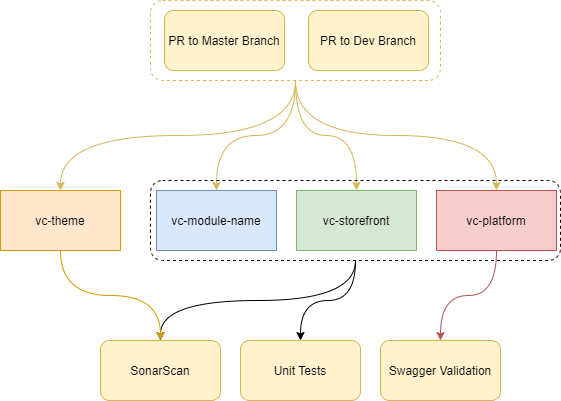

The diagram above was exported from draw.io. Its source (the exported page's mxGraphModel, read from the mxfile embedded in the PNG):
<mxGraphModel dx="1422" dy="862" grid="1" gridSize="10" guides="1" tooltips="1" connect="1" arrows="1" fold="1" page="1" pageScale="1" pageWidth="1169" pageHeight="827" math="0" shadow="0">
  <root>
    <mxCell id="2-y5OoNZykFe4SmqCXSH-0" />
    <mxCell id="2-y5OoNZykFe4SmqCXSH-1" parent="2-y5OoNZykFe4SmqCXSH-0" />
    <mxCell id="2-y5OoNZykFe4SmqCXSH-47" value="" style="rounded=1;whiteSpace=wrap;html=1;dashed=1;fillColor=none;" parent="2-y5OoNZykFe4SmqCXSH-1" vertex="1">
      <mxGeometry x="380" y="240" width="420" height="80" as="geometry" />
    </mxCell>
    <mxCell id="2-y5OoNZykFe4SmqCXSH-31" style="edgeStyle=orthogonalEdgeStyle;orthogonalLoop=1;jettySize=auto;html=1;curved=1;fillColor=#fff2cc;strokeColor=#d6b656;" parent="2-y5OoNZykFe4SmqCXSH-1" source="2-y5OoNZykFe4SmqCXSH-30" target="2-y5OoNZykFe4SmqCXSH-14" edge="1">
      <mxGeometry relative="1" as="geometry" />
    </mxCell>
    <mxCell id="2-y5OoNZykFe4SmqCXSH-32" style="edgeStyle=orthogonalEdgeStyle;curved=1;orthogonalLoop=1;jettySize=auto;html=1;fillColor=#fff2cc;strokeColor=#d6b656;" parent="2-y5OoNZykFe4SmqCXSH-1" source="2-y5OoNZykFe4SmqCXSH-30" target="2-y5OoNZykFe4SmqCXSH-13" edge="1">
      <mxGeometry relative="1" as="geometry" />
    </mxCell>
    <mxCell id="2-y5OoNZykFe4SmqCXSH-33" style="edgeStyle=orthogonalEdgeStyle;curved=1;orthogonalLoop=1;jettySize=auto;html=1;fillColor=#fff2cc;strokeColor=#d6b656;" parent="2-y5OoNZykFe4SmqCXSH-1" source="2-y5OoNZykFe4SmqCXSH-30" target="2-y5OoNZykFe4SmqCXSH-12" edge="1">
      <mxGeometry relative="1" as="geometry" />
    </mxCell>
    <mxCell id="2-y5OoNZykFe4SmqCXSH-34" style="edgeStyle=orthogonalEdgeStyle;curved=1;orthogonalLoop=1;jettySize=auto;html=1;entryX=0.5;entryY=0;entryDx=0;entryDy=0;fillColor=#fff2cc;strokeColor=#d6b656;" parent="2-y5OoNZykFe4SmqCXSH-1" source="2-y5OoNZykFe4SmqCXSH-30" target="2-y5OoNZykFe4SmqCXSH-11" edge="1">
      <mxGeometry relative="1" as="geometry" />
    </mxCell>
    <mxCell id="2-y5OoNZykFe4SmqCXSH-30" value="" style="rounded=1;whiteSpace=wrap;html=1;fillColor=none;dashed=1;strokeColor=#d6b656;" parent="2-y5OoNZykFe4SmqCXSH-1" vertex="1">
      <mxGeometry x="230" y="60" width="560" height="80" as="geometry" />
    </mxCell>
    <mxCell id="2-y5OoNZykFe4SmqCXSH-4" value="SonarScan" style="rounded=1;whiteSpace=wrap;html=1;fillColor=#fff2cc;strokeColor=#d6b656;" parent="2-y5OoNZykFe4SmqCXSH-1" vertex="1">
      <mxGeometry x="320" y="400" width="120" height="60" as="geometry" />
    </mxCell>
    <mxCell id="2-y5OoNZykFe4SmqCXSH-9" value="Commit to Dev Branch" style="rounded=1;whiteSpace=wrap;html=1;fillColor=#fff2cc;strokeColor=#d6b656;" parent="2-y5OoNZykFe4SmqCXSH-1" vertex="1">
      <mxGeometry x="660" y="70" width="120" height="60" as="geometry" />
    </mxCell>
    <mxCell id="2-y5OoNZykFe4SmqCXSH-10" value="Commit to Master Branch" style="rounded=1;whiteSpace=wrap;html=1;fillColor=#fff2cc;strokeColor=#d6b656;" parent="2-y5OoNZykFe4SmqCXSH-1" vertex="1">
      <mxGeometry x="520" y="70" width="120" height="60" as="geometry" />
    </mxCell>
    <mxCell id="2-y5OoNZykFe4SmqCXSH-38" style="edgeStyle=orthogonalEdgeStyle;curved=1;orthogonalLoop=1;jettySize=auto;html=1;entryX=0.5;entryY=0;entryDx=0;entryDy=0;fillColor=#f8cecc;strokeColor=#b85450;" parent="2-y5OoNZykFe4SmqCXSH-1" source="2-y5OoNZykFe4SmqCXSH-11" target="2-y5OoNZykFe4SmqCXSH-37" edge="1">
      <mxGeometry relative="1" as="geometry" />
    </mxCell>
    <mxCell id="2-y5OoNZykFe4SmqCXSH-11" value="vc-platform" style="rounded=0;whiteSpace=wrap;html=1;fillColor=#f8cecc;strokeColor=#b85450;" parent="2-y5OoNZykFe4SmqCXSH-1" vertex="1">
      <mxGeometry x="666" y="250" width="120" height="60" as="geometry" />
    </mxCell>
    <mxCell id="2-y5OoNZykFe4SmqCXSH-12" value="vc-storefront" style="rounded=0;whiteSpace=wrap;html=1;fillColor=#d5e8d4;strokeColor=#82b366;" parent="2-y5OoNZykFe4SmqCXSH-1" vertex="1">
      <mxGeometry x="526" y="250" width="120" height="60" as="geometry" />
    </mxCell>
    <mxCell id="2-y5OoNZykFe4SmqCXSH-13" value="vc-module-name" style="rounded=0;whiteSpace=wrap;html=1;fillColor=#dae8fc;strokeColor=#6c8ebf;" parent="2-y5OoNZykFe4SmqCXSH-1" vertex="1">
      <mxGeometry x="386" y="250" width="120" height="60" as="geometry" />
    </mxCell>
    <mxCell id="2-y5OoNZykFe4SmqCXSH-60" style="edgeStyle=orthogonalEdgeStyle;curved=1;orthogonalLoop=1;jettySize=auto;html=1;fillColor=#ffe6cc;strokeColor=#d79b00;" parent="2-y5OoNZykFe4SmqCXSH-1" source="2-y5OoNZykFe4SmqCXSH-14" target="2-y5OoNZykFe4SmqCXSH-45" edge="1">
      <mxGeometry relative="1" as="geometry">
        <Array as="points">
          <mxPoint x="310" y="350" />
          <mxPoint x="660" y="350" />
        </Array>
      </mxGeometry>
    </mxCell>
    <mxCell id="2-y5OoNZykFe4SmqCXSH-61" style="edgeStyle=orthogonalEdgeStyle;curved=1;orthogonalLoop=1;jettySize=auto;html=1;entryX=0.5;entryY=0;entryDx=0;entryDy=0;fillColor=#ffe6cc;strokeColor=#d79b00;exitX=0.5;exitY=1;exitDx=0;exitDy=0;" parent="2-y5OoNZykFe4SmqCXSH-1" source="2-y5OoNZykFe4SmqCXSH-14" target="2-y5OoNZykFe4SmqCXSH-46" edge="1">
      <mxGeometry relative="1" as="geometry">
        <Array as="points">
          <mxPoint x="310" y="310" />
          <mxPoint x="310" y="350" />
          <mxPoint x="520" y="350" />
        </Array>
      </mxGeometry>
    </mxCell>
    <mxCell id="2-y5OoNZykFe4SmqCXSH-62" style="edgeStyle=orthogonalEdgeStyle;curved=1;orthogonalLoop=1;jettySize=auto;html=1;entryX=0.5;entryY=0;entryDx=0;entryDy=0;fillColor=#ffe6cc;strokeColor=#d79b00;" parent="2-y5OoNZykFe4SmqCXSH-1" source="2-y5OoNZykFe4SmqCXSH-14" target="2-y5OoNZykFe4SmqCXSH-4" edge="1">
      <mxGeometry relative="1" as="geometry" />
    </mxCell>
    <mxCell id="2-y5OoNZykFe4SmqCXSH-63" style="edgeStyle=orthogonalEdgeStyle;curved=1;orthogonalLoop=1;jettySize=auto;html=1;entryX=0.5;entryY=0;entryDx=0;entryDy=0;fillColor=#ffe6cc;strokeColor=#d79b00;" parent="2-y5OoNZykFe4SmqCXSH-1" source="2-y5OoNZykFe4SmqCXSH-14" target="2-y5OoNZykFe4SmqCXSH-36" edge="1">
      <mxGeometry relative="1" as="geometry" />
    </mxCell>
    <mxCell id="2-y5OoNZykFe4SmqCXSH-14" value="vc-theme" style="rounded=0;whiteSpace=wrap;html=1;fillColor=#ffe6cc;strokeColor=#d79b00;" parent="2-y5OoNZykFe4SmqCXSH-1" vertex="1">
      <mxGeometry x="230" y="250" width="120" height="60" as="geometry" />
    </mxCell>
    <mxCell id="2-y5OoNZykFe4SmqCXSH-23" value="PR to Dev Branch" style="rounded=1;whiteSpace=wrap;html=1;fillColor=#fff2cc;strokeColor=#d6b656;" parent="2-y5OoNZykFe4SmqCXSH-1" vertex="1">
      <mxGeometry x="380" y="70" width="120" height="60" as="geometry" />
    </mxCell>
    <mxCell id="2-y5OoNZykFe4SmqCXSH-24" value="PR to Master Branch" style="rounded=1;whiteSpace=wrap;html=1;fillColor=#fff2cc;strokeColor=#d6b656;" parent="2-y5OoNZykFe4SmqCXSH-1" vertex="1">
      <mxGeometry x="240" y="70" width="120" height="60" as="geometry" />
    </mxCell>
    <mxCell id="2-y5OoNZykFe4SmqCXSH-35" value="Unit Tests" style="rounded=1;whiteSpace=wrap;html=1;fillColor=#fff2cc;strokeColor=#d6b656;" parent="2-y5OoNZykFe4SmqCXSH-1" vertex="1">
      <mxGeometry x="740" y="400" width="120" height="60" as="geometry" />
    </mxCell>
    <mxCell id="2-y5OoNZykFe4SmqCXSH-36" value="E2E API tests" style="rounded=1;whiteSpace=wrap;html=1;fillColor=#fff2cc;strokeColor=#d6b656;" parent="2-y5OoNZykFe4SmqCXSH-1" vertex="1">
      <mxGeometry x="177" y="400" width="120" height="60" as="geometry" />
    </mxCell>
    <mxCell id="2-y5OoNZykFe4SmqCXSH-37" value="Swagger Validation" style="rounded=1;whiteSpace=wrap;html=1;fillColor=#fff2cc;strokeColor=#d6b656;" parent="2-y5OoNZykFe4SmqCXSH-1" vertex="1">
      <mxGeometry x="880" y="400" width="120" height="60" as="geometry" />
    </mxCell>
    <mxCell id="2-y5OoNZykFe4SmqCXSH-45" value="Get Version Number" style="rounded=1;whiteSpace=wrap;html=1;fillColor=#fff2cc;strokeColor=#d6b656;" parent="2-y5OoNZykFe4SmqCXSH-1" vertex="1">
      <mxGeometry x="600" y="400" width="120" height="60" as="geometry" />
    </mxCell>
    <mxCell id="2-y5OoNZykFe4SmqCXSH-46" value="Get ChangeLog" style="rounded=1;whiteSpace=wrap;html=1;fillColor=#fff2cc;strokeColor=#d6b656;" parent="2-y5OoNZykFe4SmqCXSH-1" vertex="1">
      <mxGeometry x="460" y="400" width="120" height="60" as="geometry" />
    </mxCell>
    <mxCell id="2-y5OoNZykFe4SmqCXSH-50" style="edgeStyle=orthogonalEdgeStyle;curved=1;orthogonalLoop=1;jettySize=auto;html=1;entryX=0.5;entryY=0;entryDx=0;entryDy=0;" parent="2-y5OoNZykFe4SmqCXSH-1" source="2-y5OoNZykFe4SmqCXSH-47" target="2-y5OoNZykFe4SmqCXSH-46" edge="1">
      <mxGeometry relative="1" as="geometry" />
    </mxCell>
    <mxCell id="2-y5OoNZykFe4SmqCXSH-51" style="edgeStyle=orthogonalEdgeStyle;curved=1;orthogonalLoop=1;jettySize=auto;html=1;entryX=0.5;entryY=0;entryDx=0;entryDy=0;" parent="2-y5OoNZykFe4SmqCXSH-1" source="2-y5OoNZykFe4SmqCXSH-47" target="2-y5OoNZykFe4SmqCXSH-4" edge="1">
      <mxGeometry relative="1" as="geometry" />
    </mxCell>
    <mxCell id="2-y5OoNZykFe4SmqCXSH-56" style="edgeStyle=orthogonalEdgeStyle;curved=1;orthogonalLoop=1;jettySize=auto;html=1;entryX=0.5;entryY=0;entryDx=0;entryDy=0;" parent="2-y5OoNZykFe4SmqCXSH-1" source="2-y5OoNZykFe4SmqCXSH-47" target="2-y5OoNZykFe4SmqCXSH-45" edge="1">
      <mxGeometry relative="1" as="geometry" />
    </mxCell>
    <mxCell id="2-y5OoNZykFe4SmqCXSH-58" style="edgeStyle=orthogonalEdgeStyle;curved=1;orthogonalLoop=1;jettySize=auto;html=1;entryX=0.5;entryY=0;entryDx=0;entryDy=0;" parent="2-y5OoNZykFe4SmqCXSH-1" source="2-y5OoNZykFe4SmqCXSH-47" target="2-y5OoNZykFe4SmqCXSH-35" edge="1">
      <mxGeometry relative="1" as="geometry" />
    </mxCell>
    <mxCell id="2-y5OoNZykFe4SmqCXSH-59" style="edgeStyle=orthogonalEdgeStyle;curved=1;orthogonalLoop=1;jettySize=auto;html=1;fillColor=#f5f5f5;strokeColor=#666666;" parent="2-y5OoNZykFe4SmqCXSH-1" source="2-y5OoNZykFe4SmqCXSH-47" target="2-y5OoNZykFe4SmqCXSH-36" edge="1">
      <mxGeometry relative="1" as="geometry">
        <Array as="points">
          <mxPoint x="590" y="340" />
          <mxPoint x="237" y="340" />
        </Array>
      </mxGeometry>
    </mxCell>
    <mxCell id="N8UEn4K2vzEHjf3znMrf-0" value="E2E UI tests" style="rounded=1;whiteSpace=wrap;html=1;fillColor=#f5f5f5;strokeColor=#666666;fontColor=#333333;dashed=1;" vertex="1" parent="2-y5OoNZykFe4SmqCXSH-1">
      <mxGeometry x="40" y="400" width="120" height="60" as="geometry" />
    </mxCell>
    <mxCell id="N8UEn4K2vzEHjf3znMrf-1" style="edgeStyle=orthogonalEdgeStyle;curved=1;orthogonalLoop=1;jettySize=auto;html=1;entryX=0.5;entryY=0;entryDx=0;entryDy=0;fillColor=#ffe6cc;strokeColor=#d79b00;dashed=1;exitX=0.5;exitY=1;exitDx=0;exitDy=0;" edge="1" parent="2-y5OoNZykFe4SmqCXSH-1" source="2-y5OoNZykFe4SmqCXSH-14" target="N8UEn4K2vzEHjf3znMrf-0">
      <mxGeometry relative="1" as="geometry">
        <mxPoint x="160" y="300" as="sourcePoint" />
        <mxPoint x="107" y="390" as="targetPoint" />
      </mxGeometry>
    </mxCell>
    <mxCell id="N8UEn4K2vzEHjf3znMrf-2" value="OWASP ZAP" style="rounded=1;whiteSpace=wrap;html=1;fillColor=#fff2cc;strokeColor=#d6b656;" vertex="1" parent="2-y5OoNZykFe4SmqCXSH-1">
      <mxGeometry x="1020" y="400" width="120" height="60" as="geometry" />
    </mxCell>
    <mxCell id="N8UEn4K2vzEHjf3znMrf-3" style="edgeStyle=orthogonalEdgeStyle;curved=1;orthogonalLoop=1;jettySize=auto;html=1;entryX=0.5;entryY=0;entryDx=0;entryDy=0;fillColor=#f8cecc;strokeColor=#b85450;exitX=1;exitY=0.5;exitDx=0;exitDy=0;" edge="1" parent="2-y5OoNZykFe4SmqCXSH-1" source="2-y5OoNZykFe4SmqCXSH-11" target="N8UEn4K2vzEHjf3znMrf-2">
      <mxGeometry relative="1" as="geometry">
        <mxPoint x="850" y="280" as="sourcePoint" />
        <mxPoint x="1074" y="390" as="targetPoint" />
      </mxGeometry>
    </mxCell>
  </root>
</mxGraphModel>